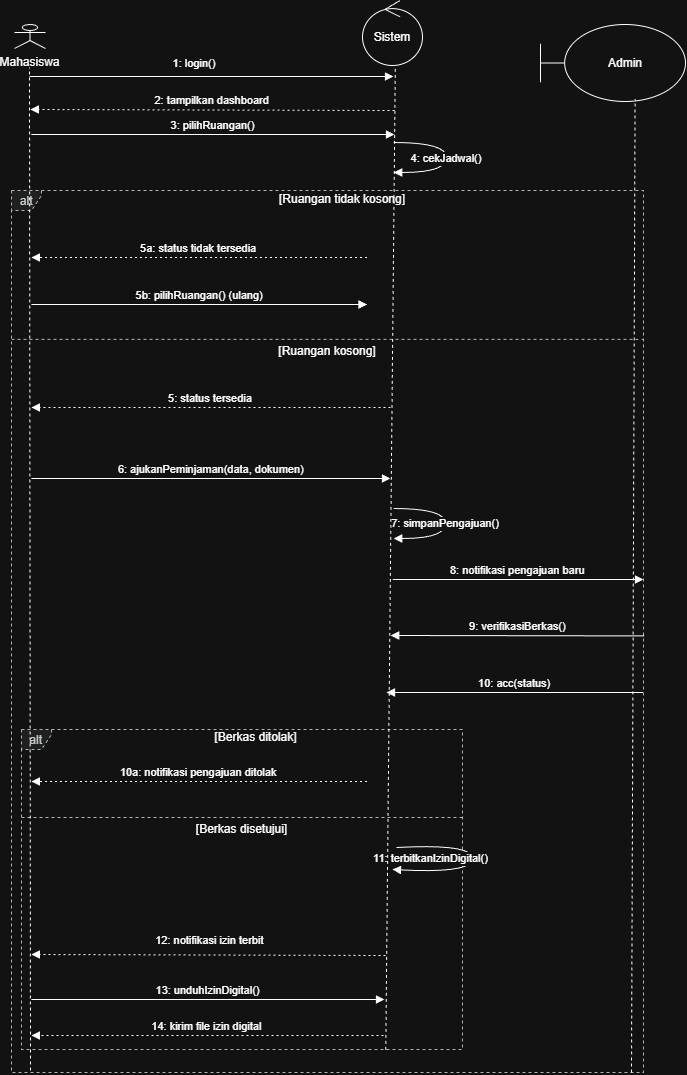

The diagram above was exported from draw.io. Its source (the exported page's mxGraphModel, read from the mxfile embedded in the PNG):
<mxGraphModel dx="1737" dy="1100" grid="0" gridSize="10" guides="1" tooltips="1" connect="1" arrows="1" fold="1" page="1" pageScale="1" pageWidth="850" pageHeight="1100" math="0" shadow="0">
  <root>
    <mxCell id="0" />
    <mxCell id="1" parent="0" />
    <mxCell id="BSrQTznVXU-_X9gYC873-5" parent="1" style="shape=umlFrame;dashed=1;pointerEvents=0;dropTarget=0;strokeColor=#B3B3B3;height=20;width=30;fillColor=light-dark(#eeeeee,#1f2020);fontColor=light-dark(#333333,#cccccc);" value="alt" vertex="1">
      <mxGeometry height="320" width="441" x="101" y="737" as="geometry" />
    </mxCell>
    <mxCell id="BSrQTznVXU-_X9gYC873-6" parent="BSrQTznVXU-_X9gYC873-5" style="text;strokeColor=none;fillColor=none;align=center;verticalAlign=middle;whiteSpace=wrap;" value="[Berkas ditolak]" vertex="1">
      <mxGeometry height="16.753926701570684" width="411" x="29" as="geometry" />
    </mxCell>
    <mxCell id="BSrQTznVXU-_X9gYC873-7" parent="BSrQTznVXU-_X9gYC873-5" style="shape=line;dashed=1;whiteSpace=wrap;verticalAlign=top;labelPosition=center;verticalLabelPosition=middle;align=center;strokeColor=#B3B3B3;" value="[Berkas disetujui]" vertex="1">
      <mxGeometry height="3.350785340314136" width="441" y="86.28272251308901" as="geometry" />
    </mxCell>
    <mxCell id="BSrQTznVXU-_X9gYC873-8" parent="1" style="shape=umlFrame;dashed=1;pointerEvents=0;dropTarget=0;strokeColor=#B3B3B3;height=20;width=30;fillColor=light-dark(#eeeeee,#1f2020);fontColor=light-dark(#333333,#cccccc);" value="alt" vertex="1">
      <mxGeometry height="882" width="632" x="91" y="198" as="geometry" />
    </mxCell>
    <mxCell id="BSrQTznVXU-_X9gYC873-9" parent="BSrQTznVXU-_X9gYC873-8" style="text;strokeColor=none;fillColor=none;align=center;verticalAlign=middle;whiteSpace=wrap;" value="[Ruangan tidak kosong]" vertex="1">
      <mxGeometry height="18.967741935483872" width="602" x="30" as="geometry" />
    </mxCell>
    <mxCell id="BSrQTznVXU-_X9gYC873-10" parent="BSrQTznVXU-_X9gYC873-8" style="shape=line;dashed=1;whiteSpace=wrap;verticalAlign=top;labelPosition=center;verticalLabelPosition=middle;align=center;strokeColor=#B3B3B3;" value="[Ruangan kosong]" vertex="1">
      <mxGeometry height="3.793548387096774" width="632" y="147" as="geometry" />
    </mxCell>
    <mxCell id="BSrQTznVXU-_X9gYC873-12" edge="1" parent="1" style="verticalAlign=bottom;edgeStyle=elbowEdgeStyle;elbow=vertical;curved=0;rounded=0;dashed=1;dashPattern=2 3;endArrow=block;" value="2: tampilkan dashboard">
      <mxGeometry relative="1" as="geometry">
        <Array as="points">
          <mxPoint x="479" y="117" />
        </Array>
        <mxPoint x="474" y="118" as="sourcePoint" />
        <mxPoint x="109.83333333333326" y="116" as="targetPoint" />
      </mxGeometry>
    </mxCell>
    <mxCell id="BSrQTznVXU-_X9gYC873-13" edge="1" parent="1" style="verticalAlign=bottom;edgeStyle=elbowEdgeStyle;elbow=vertical;curved=0;rounded=0;endArrow=block;" value="3: pilihRuangan()">
      <mxGeometry relative="1" as="geometry">
        <Array as="points">
          <mxPoint x="288" y="142" />
        </Array>
        <mxPoint x="110.83333333333326" y="142" as="sourcePoint" />
        <mxPoint x="474" y="142" as="targetPoint" />
      </mxGeometry>
    </mxCell>
    <mxCell id="BSrQTznVXU-_X9gYC873-14" edge="1" parent="1" style="curved=1;endArrow=block;rounded=0;" value="4: cekJadwal()">
      <mxGeometry relative="1" x="0.0041" as="geometry">
        <mxPoint as="offset" />
        <Array as="points">
          <mxPoint x="526" y="150" />
          <mxPoint x="526" y="180" />
        </Array>
        <mxPoint x="473.2777777777778" y="150" as="sourcePoint" />
        <mxPoint x="473.2777777777778" y="180" as="targetPoint" />
      </mxGeometry>
    </mxCell>
    <mxCell id="BSrQTznVXU-_X9gYC873-15" edge="1" parent="1" style="verticalAlign=bottom;edgeStyle=elbowEdgeStyle;elbow=vertical;curved=0;rounded=0;dashed=1;dashPattern=2 3;endArrow=block;" value="5a: status tidak tersedia">
      <mxGeometry relative="1" as="geometry">
        <Array as="points">
          <mxPoint x="291" y="265" />
        </Array>
        <mxPoint x="446.50000000000045" y="265" as="sourcePoint" />
        <mxPoint x="110.83333333333326" y="265" as="targetPoint" />
      </mxGeometry>
    </mxCell>
    <mxCell id="BSrQTznVXU-_X9gYC873-16" edge="1" parent="1" style="verticalAlign=bottom;edgeStyle=elbowEdgeStyle;elbow=vertical;curved=0;rounded=0;endArrow=block;" value="5b: pilihRuangan() (ulang)">
      <mxGeometry relative="1" as="geometry">
        <Array as="points">
          <mxPoint x="288" y="312" />
        </Array>
        <mxPoint x="110.83333333333326" y="312" as="sourcePoint" />
        <mxPoint x="446.50000000000045" y="312" as="targetPoint" />
      </mxGeometry>
    </mxCell>
    <mxCell id="BSrQTznVXU-_X9gYC873-17" edge="1" parent="1" style="verticalAlign=bottom;edgeStyle=elbowEdgeStyle;elbow=vertical;curved=0;rounded=0;dashed=1;dashPattern=2 3;endArrow=block;" value="5: status tersedia">
      <mxGeometry relative="1" as="geometry">
        <Array as="points">
          <mxPoint x="291" y="415" />
        </Array>
        <mxPoint x="470" y="415" as="sourcePoint" />
        <mxPoint x="110.83333333333326" y="415" as="targetPoint" />
      </mxGeometry>
    </mxCell>
    <mxCell id="BSrQTznVXU-_X9gYC873-18" edge="1" parent="1" style="verticalAlign=bottom;edgeStyle=elbowEdgeStyle;elbow=vertical;curved=0;rounded=0;endArrow=block;" value="6: ajukanPeminjaman(data, dokumen)">
      <mxGeometry relative="1" as="geometry">
        <Array as="points">
          <mxPoint x="288" y="486" />
        </Array>
        <mxPoint x="110.83333333333326" y="486" as="sourcePoint" />
        <mxPoint x="470" y="486" as="targetPoint" />
      </mxGeometry>
    </mxCell>
    <mxCell id="BSrQTznVXU-_X9gYC873-19" edge="1" parent="1" style="curved=1;endArrow=block;rounded=0;" value="7: simpanPengajuan()">
      <mxGeometry relative="1" x="0.0059" as="geometry">
        <mxPoint as="offset" />
        <Array as="points">
          <mxPoint x="525" y="516" />
          <mxPoint x="525" y="546" />
        </Array>
        <mxPoint x="473.25" y="516" as="sourcePoint" />
        <mxPoint x="473.25" y="546" as="targetPoint" />
      </mxGeometry>
    </mxCell>
    <mxCell id="BSrQTznVXU-_X9gYC873-20" edge="1" parent="1" style="verticalAlign=bottom;edgeStyle=elbowEdgeStyle;elbow=vertical;curved=0;rounded=0;endArrow=block;" value="8: notifikasi pengajuan baru">
      <mxGeometry relative="1" as="geometry">
        <Array as="points">
          <mxPoint x="614" y="587" />
        </Array>
        <mxPoint x="472.25" y="587" as="sourcePoint" />
        <mxPoint x="723" y="587" as="targetPoint" />
      </mxGeometry>
    </mxCell>
    <mxCell id="BSrQTznVXU-_X9gYC873-21" edge="1" parent="1" source="BSrQTznVXU-_X9gYC873-8" style="verticalAlign=bottom;edgeStyle=elbowEdgeStyle;elbow=vertical;curved=0;rounded=0;endArrow=block;exitX=1.001;exitY=0.505;exitDx=0;exitDy=0;exitPerimeter=0;" value="9: verifikasiBerkas()">
      <mxGeometry relative="1" as="geometry">
        <Array as="points">
          <mxPoint x="615" y="643" />
        </Array>
        <mxPoint x="720" y="643" as="sourcePoint" />
        <mxPoint x="470.25" y="643" as="targetPoint" />
      </mxGeometry>
    </mxCell>
    <mxCell id="BSrQTznVXU-_X9gYC873-22" edge="1" parent="1" style="verticalAlign=bottom;edgeStyle=elbowEdgeStyle;elbow=vertical;curved=0;rounded=0;endArrow=block;" value="10: acc(status)">
      <mxGeometry relative="1" x="0.0005" as="geometry">
        <mxPoint as="offset" />
        <Array as="points">
          <mxPoint x="602" y="700" />
        </Array>
        <mxPoint x="722.4999999999998" y="700" as="sourcePoint" />
        <mxPoint x="466" y="700" as="targetPoint" />
      </mxGeometry>
    </mxCell>
    <mxCell id="BSrQTznVXU-_X9gYC873-23" edge="1" parent="1" style="verticalAlign=bottom;edgeStyle=elbowEdgeStyle;elbow=vertical;curved=0;rounded=0;dashed=1;dashPattern=2 3;endArrow=block;" value="10a: notifikasi pengajuan ditolak">
      <mxGeometry relative="1" as="geometry">
        <Array as="points">
          <mxPoint x="291" y="789" />
        </Array>
        <mxPoint x="446.5" y="789" as="sourcePoint" />
        <mxPoint x="110.83333333333326" y="789" as="targetPoint" />
      </mxGeometry>
    </mxCell>
    <mxCell id="BSrQTznVXU-_X9gYC873-24" edge="1" parent="1" style="curved=1;endArrow=block;rounded=0;" value="11: terbitkanIzinDigital()">
      <mxGeometry relative="1" x="0.5942" y="-13" as="geometry">
        <mxPoint as="offset" />
        <Array as="points">
          <mxPoint x="552" y="851" />
          <mxPoint x="552" y="881" />
        </Array>
        <mxPoint x="476" y="855" as="sourcePoint" />
        <mxPoint x="472" y="877" as="targetPoint" />
      </mxGeometry>
    </mxCell>
    <mxCell id="BSrQTznVXU-_X9gYC873-25" edge="1" parent="1" style="verticalAlign=bottom;edgeStyle=elbowEdgeStyle;elbow=vertical;curved=0;rounded=0;dashed=1;dashPattern=2 3;endArrow=block;" value="12: notifikasi izin terbit">
      <mxGeometry relative="1" x="-0.0079" y="-5" as="geometry">
        <mxPoint as="offset" />
        <Array as="points">
          <mxPoint x="291" y="962" />
        </Array>
        <mxPoint x="465" y="963" as="sourcePoint" />
        <mxPoint x="110.83333333333326" y="962" as="targetPoint" />
      </mxGeometry>
    </mxCell>
    <mxCell id="BSrQTznVXU-_X9gYC873-26" edge="1" parent="1" style="verticalAlign=bottom;edgeStyle=elbowEdgeStyle;elbow=vertical;curved=0;rounded=0;endArrow=block;" value="13: unduhIzinDigital()">
      <mxGeometry relative="1" as="geometry">
        <Array as="points">
          <mxPoint x="288" y="1007" />
        </Array>
        <mxPoint x="110.83333333333326" y="1007" as="sourcePoint" />
        <mxPoint x="464" y="1007" as="targetPoint" />
      </mxGeometry>
    </mxCell>
    <mxCell id="BSrQTznVXU-_X9gYC873-27" edge="1" parent="1" style="verticalAlign=bottom;edgeStyle=elbowEdgeStyle;elbow=vertical;curved=0;rounded=0;dashed=1;dashPattern=2 3;endArrow=block;" value="14: kirim file izin digital">
      <mxGeometry relative="1" as="geometry">
        <Array as="points">
          <mxPoint x="291" y="1043" />
        </Array>
        <mxPoint x="463" y="1043" as="sourcePoint" />
        <mxPoint x="110.83333333333326" y="1043" as="targetPoint" />
      </mxGeometry>
    </mxCell>
    <mxCell id="BSrQTznVXU-_X9gYC873-28" parent="1" style="shape=umlActor;verticalLabelPosition=bottom;verticalAlign=top;html=1;outlineConnect=0;" value="Mahasiswa" vertex="1">
      <mxGeometry height="24" width="31" x="94" y="32" as="geometry" />
    </mxCell>
    <mxCell id="BSrQTznVXU-_X9gYC873-35" edge="1" parent="1" style="verticalAlign=bottom;edgeStyle=elbowEdgeStyle;elbow=vertical;curved=0;rounded=0;endArrow=block;" value="1: login()">
      <mxGeometry relative="1" x="-0.0968" y="4" as="geometry">
        <mxPoint as="offset" />
        <Array as="points">
          <mxPoint x="286.16666666666674" y="84" />
        </Array>
        <mxPoint x="109" y="84" as="sourcePoint" />
        <mxPoint x="473" y="84" as="targetPoint" />
      </mxGeometry>
    </mxCell>
    <mxCell id="BSrQTznVXU-_X9gYC873-38" parent="1" style="shape=umlBoundary;whiteSpace=wrap;html=1;" value="Admin" vertex="1">
      <mxGeometry height="77" width="145" x="620" y="32" as="geometry" />
    </mxCell>
    <mxCell id="BSrQTznVXU-_X9gYC873-39" parent="1" style="ellipse;shape=umlControl;whiteSpace=wrap;html=1;" value="Sistem" vertex="1">
      <mxGeometry height="65" width="60" x="442" y="8" as="geometry" />
    </mxCell>
    <mxCell id="BSrQTznVXU-_X9gYC873-40" edge="1" parent="1" style="endArrow=none;dashed=1;html=1;rounded=0;" value="">
      <mxGeometry height="50" relative="1" width="50" as="geometry">
        <mxPoint x="110" y="1078" as="sourcePoint" />
        <mxPoint x="109" y="75" as="targetPoint" />
      </mxGeometry>
    </mxCell>
    <mxCell id="BSrQTznVXU-_X9gYC873-50" edge="1" parent="1" source="BSrQTznVXU-_X9gYC873-5" style="endArrow=none;dashed=1;html=1;rounded=0;entryX=0.547;entryY=1.005;entryDx=0;entryDy=0;entryPerimeter=0;exitX=0.826;exitY=1.001;exitDx=0;exitDy=0;exitPerimeter=0;" target="BSrQTznVXU-_X9gYC873-39" value="">
      <mxGeometry height="50" relative="1" width="50" as="geometry">
        <mxPoint x="463" y="585" as="sourcePoint" />
        <mxPoint x="510" y="71" as="targetPoint" />
      </mxGeometry>
    </mxCell>
    <mxCell id="BSrQTznVXU-_X9gYC873-52" edge="1" parent="1" style="endArrow=none;dashed=1;html=1;rounded=0;entryX=0.539;entryY=0.968;entryDx=0;entryDy=0;entryPerimeter=0;exitX=0.955;exitY=1;exitDx=0;exitDy=0;exitPerimeter=0;" value="">
      <mxGeometry height="50" relative="1" width="50" as="geometry">
        <mxPoint x="711" y="1079.9999999999998" as="sourcePoint" />
        <mxPoint x="714.595" y="106.53599999999994" as="targetPoint" />
      </mxGeometry>
    </mxCell>
  </root>
</mxGraphModel>